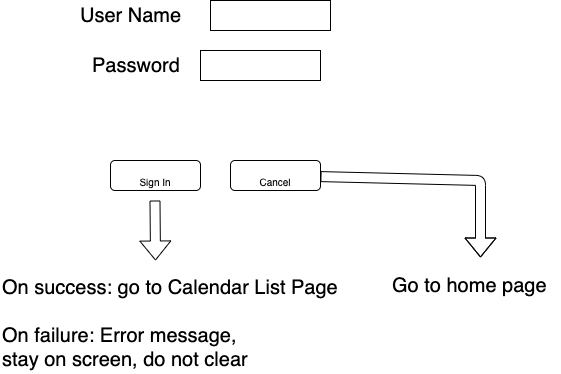

The diagram above was exported from draw.io. Its source (the exported page's mxGraphModel, read from the mxfile embedded in the PNG):
<mxGraphModel dx="946" dy="625" grid="1" gridSize="10" guides="1" tooltips="1" connect="1" arrows="1" fold="1" page="1" pageScale="1" pageWidth="850" pageHeight="1100" math="0" shadow="0">
  <root>
    <mxCell id="0" />
    <mxCell id="1" parent="0" />
    <mxCell id="xniOThQIis4SbMdHe_oR-2" value="" style="rounded=0;whiteSpace=wrap;html=1;" parent="1" vertex="1">
      <mxGeometry x="290" y="20" width="120" height="30" as="geometry" />
    </mxCell>
    <mxCell id="xniOThQIis4SbMdHe_oR-3" value="User Name" style="text;html=1;align=center;verticalAlign=middle;resizable=0;points=[];autosize=1;fontSize=20;" parent="1" vertex="1">
      <mxGeometry x="150" y="20" width="120" height="30" as="geometry" />
    </mxCell>
    <mxCell id="xniOThQIis4SbMdHe_oR-4" value="" style="rounded=0;whiteSpace=wrap;html=1;" parent="1" vertex="1">
      <mxGeometry x="280" y="70" width="120" height="30" as="geometry" />
    </mxCell>
    <mxCell id="xniOThQIis4SbMdHe_oR-5" value="Password" style="text;html=1;align=left;verticalAlign=middle;resizable=0;points=[];autosize=1;fontSize=20;" parent="1" vertex="1">
      <mxGeometry x="170" y="70" width="100" height="30" as="geometry" />
    </mxCell>
    <mxCell id="xniOThQIis4SbMdHe_oR-9" value="&lt;font size=&quot;1&quot;&gt;Sign In&lt;/font&gt;" style="rounded=1;whiteSpace=wrap;html=1;strokeColor=#000000;fontSize=30;" parent="1" vertex="1">
      <mxGeometry x="190" y="180" width="90" height="30" as="geometry" />
    </mxCell>
    <mxCell id="xniOThQIis4SbMdHe_oR-10" value="&lt;font size=&quot;1&quot;&gt;Cancel&lt;/font&gt;" style="rounded=1;whiteSpace=wrap;html=1;strokeColor=#000000;fontSize=30;" parent="1" vertex="1">
      <mxGeometry x="310" y="180" width="90" height="30" as="geometry" />
    </mxCell>
    <mxCell id="xniOThQIis4SbMdHe_oR-11" value="" style="shape=flexArrow;endArrow=classic;html=1;fontSize=20;" parent="1" edge="1">
      <mxGeometry width="50" height="50" relative="1" as="geometry">
        <mxPoint x="234.5" y="220" as="sourcePoint" />
        <mxPoint x="235" y="280" as="targetPoint" />
      </mxGeometry>
    </mxCell>
    <mxCell id="xniOThQIis4SbMdHe_oR-12" value="" style="shape=flexArrow;endArrow=classic;html=1;fontSize=20;" parent="1" source="xniOThQIis4SbMdHe_oR-10" edge="1">
      <mxGeometry width="50" height="50" relative="1" as="geometry">
        <mxPoint x="349.5" y="220" as="sourcePoint" />
        <mxPoint x="560" y="277" as="targetPoint" />
        <Array as="points">
          <mxPoint x="560" y="200" />
        </Array>
      </mxGeometry>
    </mxCell>
    <mxCell id="xniOThQIis4SbMdHe_oR-13" value="On success: go to Calendar List Page&lt;br&gt;&lt;div&gt;&lt;span&gt;&lt;br&gt;&lt;/span&gt;&lt;/div&gt;&lt;div&gt;&lt;span&gt;On failure: Error message,&lt;/span&gt;&lt;/div&gt;&lt;div&gt;&lt;span&gt;stay on screen, do not clear&lt;/span&gt;&lt;/div&gt;" style="text;html=1;align=left;verticalAlign=middle;resizable=0;points=[];autosize=1;fontSize=20;" parent="1" vertex="1">
      <mxGeometry x="80" y="293" width="350" height="100" as="geometry" />
    </mxCell>
    <mxCell id="xniOThQIis4SbMdHe_oR-14" value="Go to home page" style="text;html=1;align=left;verticalAlign=middle;resizable=0;points=[];autosize=1;fontSize=20;" parent="1" vertex="1">
      <mxGeometry x="470" y="290" width="170" height="30" as="geometry" />
    </mxCell>
  </root>
</mxGraphModel>